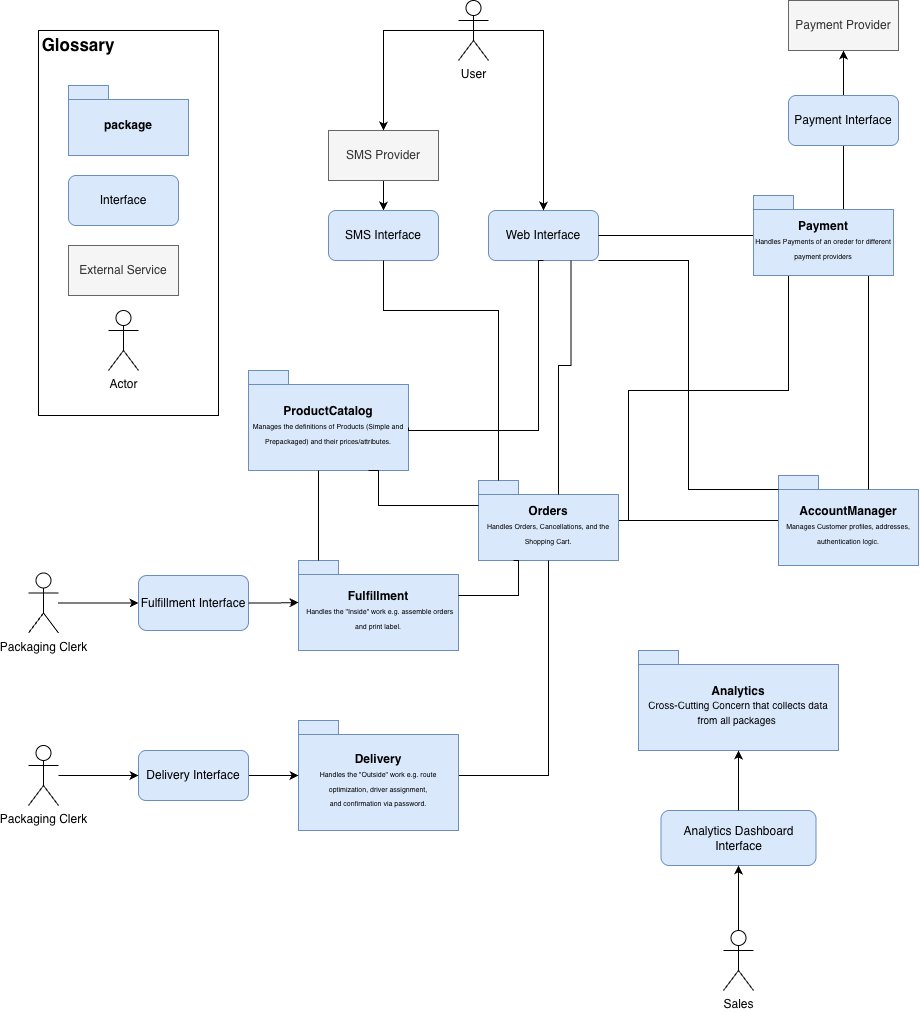

The diagram above was exported from draw.io. Its source (the exported page's mxGraphModel, read from the mxfile embedded in the PNG):
<mxGraphModel dx="1537" dy="1855" grid="1" gridSize="10" guides="1" tooltips="1" connect="1" arrows="1" fold="1" page="1" pageScale="1" pageWidth="827" pageHeight="1169" math="0" shadow="0">
  <root>
    <mxCell id="0" />
    <mxCell id="1" parent="0" />
    <mxCell id="0pJTUzZVNgIBMMl4gIlq-43" parent="1" style="rounded=0;whiteSpace=wrap;html=1;" value="" vertex="1">
      <mxGeometry height="385" width="180" x="-210" y="-150" as="geometry" />
    </mxCell>
    <mxCell id="0pJTUzZVNgIBMMl4gIlq-1" parent="1" style="shape=folder;fontStyle=1;spacingTop=10;tabWidth=40;tabHeight=14;tabPosition=left;html=1;whiteSpace=wrap;fillColor=#dae8fc;strokeColor=#6c8ebf;" value="&lt;span data-token-index=&quot;0&quot; class=&quot;notion-enable-hover&quot;&gt;ProductCatalog&lt;/span&gt;&lt;div&gt;&lt;span style=&quot;font-weight: normal;&quot;&gt;&lt;font style=&quot;font-size: 7px;&quot;&gt;Manages the definitions of &lt;span data-path-to-node=&quot;3,0,0&quot; data-index-in-node=&quot;43&quot; style=&quot;&quot;&gt;Products&lt;/span&gt; (Simple and Prepackaged) and their prices/attributes.&lt;/font&gt;&lt;/span&gt;&lt;/div&gt;" vertex="1">
      <mxGeometry height="100" width="160" y="190" as="geometry" />
    </mxCell>
    <mxCell id="0pJTUzZVNgIBMMl4gIlq-37" edge="1" parent="1" source="0pJTUzZVNgIBMMl4gIlq-2" style="edgeStyle=orthogonalEdgeStyle;rounded=0;orthogonalLoop=1;jettySize=auto;html=1;endArrow=none;endFill=0;" target="0pJTUzZVNgIBMMl4gIlq-3">
      <mxGeometry relative="1" as="geometry" />
    </mxCell>
    <mxCell id="0pJTUzZVNgIBMMl4gIlq-2" parent="1" style="shape=folder;fontStyle=1;spacingTop=10;tabWidth=40;tabHeight=14;tabPosition=left;html=1;whiteSpace=wrap;fillColor=#dae8fc;strokeColor=#6c8ebf;" value="&lt;span data-token-index=&quot;0&quot; class=&quot;notion-enable-hover&quot;&gt;AccountManager&lt;/span&gt;&lt;div&gt;&lt;span data-token-index=&quot;0&quot; class=&quot;notion-enable-hover&quot;&gt;&lt;span style=&quot;font-size: 7px; font-weight: 400; text-align: left;&quot;&gt;Manages&amp;nbsp;&lt;/span&gt;&lt;span data-path-to-node=&quot;5,0,0&quot; data-index-in-node=&quot;24&quot; style=&quot;font-size: 7px; font-weight: 400; text-align: left;&quot;&gt;Customer&lt;/span&gt;&lt;span style=&quot;font-size: 7px; font-weight: 400; text-align: left;&quot;&gt;&amp;nbsp;profiles, addresses, authentication logic.&lt;/span&gt;&lt;/span&gt;&lt;/div&gt;" vertex="1">
      <mxGeometry height="90" width="140" x="530" y="295" as="geometry" />
    </mxCell>
    <mxCell id="8kqfPh4s1ioTCAztX_sl-19" edge="1" parent="1" source="0pJTUzZVNgIBMMl4gIlq-3" style="edgeStyle=orthogonalEdgeStyle;rounded=0;orthogonalLoop=1;jettySize=auto;html=1;endArrow=none;endFill=0;entryX=0.25;entryY=1;entryDx=0;entryDy=0;entryPerimeter=0;" target="8kqfPh4s1ioTCAztX_sl-9">
      <mxGeometry relative="1" as="geometry">
        <Array as="points">
          <mxPoint x="380" y="340" />
          <mxPoint x="380" y="210" />
          <mxPoint x="540" y="210" />
        </Array>
      </mxGeometry>
    </mxCell>
    <mxCell id="0pJTUzZVNgIBMMl4gIlq-3" parent="1" style="shape=folder;fontStyle=1;spacingTop=10;tabWidth=40;tabHeight=14;tabPosition=left;html=1;whiteSpace=wrap;fillColor=#dae8fc;strokeColor=#6c8ebf;" value="&lt;span data-token-index=&quot;0&quot; class=&quot;notion-enable-hover&quot;&gt;Orders&lt;/span&gt;&lt;div&gt;&lt;span data-token-index=&quot;0&quot; class=&quot;notion-enable-hover&quot; style=&quot;font-weight: normal;&quot;&gt;&lt;font style=&quot;font-size: 7px;&quot;&gt;Handles &lt;span data-path-to-node=&quot;7,0,0&quot; data-index-in-node=&quot;24&quot; style=&quot;&quot;&gt;Orders&lt;/span&gt;, &lt;span data-path-to-node=&quot;7,0,0&quot; data-index-in-node=&quot;44&quot; style=&quot;&quot;&gt;Cancellations&lt;/span&gt;, and the &lt;span data-path-to-node=&quot;7,0,0&quot; data-index-in-node=&quot;67&quot; style=&quot;&quot;&gt;Shopping Cart.&lt;/span&gt;&lt;/font&gt;&lt;/span&gt;&lt;/div&gt;" vertex="1">
      <mxGeometry height="80" width="140" x="230" y="300" as="geometry" />
    </mxCell>
    <mxCell id="0pJTUzZVNgIBMMl4gIlq-4" parent="1" style="shape=folder;fontStyle=1;spacingTop=10;tabWidth=40;tabHeight=14;tabPosition=left;html=1;whiteSpace=wrap;fillColor=#dae8fc;strokeColor=#6c8ebf;" value="&lt;span data-token-index=&quot;0&quot; class=&quot;notion-enable-hover&quot;&gt;Analytics&lt;/span&gt;&lt;div&gt;&lt;span data-token-index=&quot;0&quot; class=&quot;notion-enable-hover&quot; style=&quot;font-weight: normal;&quot;&gt;&lt;font style=&quot;font-size: 10px;&quot;&gt;Cross-Cutting Concern that collects data from all packages&amp;nbsp;&lt;/font&gt;&lt;/span&gt;&lt;/div&gt;" vertex="1">
      <mxGeometry height="100" width="200" x="390" y="470" as="geometry" />
    </mxCell>
    <mxCell id="0pJTUzZVNgIBMMl4gIlq-6" parent="1" style="shape=folder;fontStyle=1;spacingTop=10;tabWidth=40;tabHeight=14;tabPosition=left;html=1;whiteSpace=wrap;fillColor=#dae8fc;strokeColor=#6c8ebf;" value="Fulfillment&lt;div&gt;&amp;nbsp;&lt;font style=&quot;font-size: 7px; font-weight: normal;&quot;&gt;Handles the &quot;Inside&quot; work e.g. assemble orders and print label.&lt;/font&gt;&lt;/div&gt;" vertex="1">
      <mxGeometry height="90" width="160" x="50" y="380" as="geometry" />
    </mxCell>
    <mxCell id="0pJTUzZVNgIBMMl4gIlq-25" edge="1" parent="1" source="0pJTUzZVNgIBMMl4gIlq-8" style="edgeStyle=orthogonalEdgeStyle;rounded=0;orthogonalLoop=1;jettySize=auto;html=1;entryX=0.5;entryY=0;entryDx=0;entryDy=0;endArrow=classic;endFill=1;" target="0pJTUzZVNgIBMMl4gIlq-12">
      <mxGeometry relative="1" as="geometry" />
    </mxCell>
    <mxCell id="0pJTUzZVNgIBMMl4gIlq-8" parent="1" style="html=1;whiteSpace=wrap;fillColor=#f5f5f5;fontColor=#333333;strokeColor=#666666;" value="SMS Provider" vertex="1">
      <mxGeometry height="50" width="110" x="80" y="-50" as="geometry" />
    </mxCell>
    <mxCell id="8kqfPh4s1ioTCAztX_sl-2" edge="1" parent="1" source="0pJTUzZVNgIBMMl4gIlq-9" style="edgeStyle=orthogonalEdgeStyle;rounded=0;orthogonalLoop=1;jettySize=auto;html=1;entryX=0;entryY=0.5;entryDx=0;entryDy=0;" target="0pJTUzZVNgIBMMl4gIlq-23">
      <mxGeometry relative="1" as="geometry" />
    </mxCell>
    <mxCell id="0pJTUzZVNgIBMMl4gIlq-9" parent="1" style="shape=umlActor;verticalLabelPosition=bottom;verticalAlign=top;html=1;" value="Packaging Clerk" vertex="1">
      <mxGeometry height="60" width="30" x="-220" y="392.5" as="geometry" />
    </mxCell>
    <mxCell id="0pJTUzZVNgIBMMl4gIlq-12" parent="1" style="html=1;whiteSpace=wrap;fillColor=#dae8fc;strokeColor=#6c8ebf;rounded=1;" value="SMS Interface" vertex="1">
      <mxGeometry height="50" width="110" x="80" y="30" as="geometry" />
    </mxCell>
    <mxCell id="0pJTUzZVNgIBMMl4gIlq-13" parent="1" style="html=1;whiteSpace=wrap;fillColor=#dae8fc;strokeColor=#6c8ebf;rounded=1;" value="Web Interface" vertex="1">
      <mxGeometry height="50" width="110" x="240" y="30" as="geometry" />
    </mxCell>
    <mxCell id="0pJTUzZVNgIBMMl4gIlq-21" edge="1" parent="1" source="0pJTUzZVNgIBMMl4gIlq-14" style="edgeStyle=orthogonalEdgeStyle;rounded=0;orthogonalLoop=1;jettySize=auto;html=1;endArrow=none;endFill=0;entryX=0.5;entryY=1;entryDx=0;entryDy=0;entryPerimeter=0;" target="0pJTUzZVNgIBMMl4gIlq-3">
      <mxGeometry relative="1" as="geometry">
        <mxPoint x="290" y="360" as="targetPoint" />
      </mxGeometry>
    </mxCell>
    <mxCell id="0pJTUzZVNgIBMMl4gIlq-14" parent="1" style="shape=folder;fontStyle=1;spacingTop=10;tabWidth=40;tabHeight=14;tabPosition=left;html=1;whiteSpace=wrap;fillColor=#dae8fc;strokeColor=#6c8ebf;" value="Delivery&lt;div&gt;&lt;font style=&quot;font-size: 7px; font-weight: normal;&quot; face=&quot;Helvetica&quot;&gt;Handles the &quot;Outside&quot; work e.g. route optimization,&amp;nbsp;driver assignment, and&amp;nbsp;confirmation&amp;nbsp;via password.&lt;/font&gt;&lt;/div&gt;" vertex="1">
      <mxGeometry height="110" width="160" x="50" y="540" as="geometry" />
    </mxCell>
    <mxCell id="0pJTUzZVNgIBMMl4gIlq-17" edge="1" parent="1" source="8kqfPh4s1ioTCAztX_sl-9" style="edgeStyle=orthogonalEdgeStyle;rounded=0;orthogonalLoop=1;jettySize=auto;html=1;exitX=0.5;exitY=1;exitDx=0;exitDy=0;endArrow=none;endFill=0;entryX=0;entryY=0;entryDx=90;entryDy=14;entryPerimeter=0;exitPerimeter=0;" target="0pJTUzZVNgIBMMl4gIlq-2">
      <mxGeometry relative="1" as="geometry">
        <Array as="points">
          <mxPoint x="620" y="95" />
        </Array>
        <mxPoint x="560" y="200" as="targetPoint" />
      </mxGeometry>
    </mxCell>
    <mxCell id="0pJTUzZVNgIBMMl4gIlq-19" edge="1" parent="1" source="0pJTUzZVNgIBMMl4gIlq-13" style="edgeStyle=orthogonalEdgeStyle;rounded=0;orthogonalLoop=1;jettySize=auto;html=1;entryX=0;entryY=0;entryDx=160;entryDy=57;entryPerimeter=0;exitX=0.5;exitY=1;exitDx=0;exitDy=0;endArrow=none;endFill=0;" target="0pJTUzZVNgIBMMl4gIlq-1">
      <mxGeometry relative="1" as="geometry">
        <Array as="points">
          <mxPoint x="290" y="80" />
          <mxPoint x="290" y="250" />
          <mxPoint x="160" y="250" />
        </Array>
      </mxGeometry>
    </mxCell>
    <mxCell id="0pJTUzZVNgIBMMl4gIlq-20" edge="1" parent="1" source="0pJTUzZVNgIBMMl4gIlq-6" style="edgeStyle=orthogonalEdgeStyle;rounded=0;orthogonalLoop=1;jettySize=auto;html=1;endArrow=none;endFill=0;entryX=0.25;entryY=1;entryDx=0;entryDy=0;entryPerimeter=0;" target="0pJTUzZVNgIBMMl4gIlq-3">
      <mxGeometry relative="1" as="geometry">
        <Array as="points">
          <mxPoint x="270" y="415" />
          <mxPoint x="270" y="380" />
        </Array>
        <mxPoint x="280" y="420" as="targetPoint" />
      </mxGeometry>
    </mxCell>
    <mxCell id="0pJTUzZVNgIBMMl4gIlq-22" edge="1" parent="1" source="0pJTUzZVNgIBMMl4gIlq-6" style="edgeStyle=orthogonalEdgeStyle;rounded=0;orthogonalLoop=1;jettySize=auto;html=1;exitX=0;exitY=0;exitDx=20;exitDy=0;exitPerimeter=0;endArrow=none;endFill=0;">
      <mxGeometry relative="1" as="geometry">
        <Array as="points">
          <mxPoint x="70" y="290" />
        </Array>
        <mxPoint x="70" y="300" as="targetPoint" />
      </mxGeometry>
    </mxCell>
    <mxCell id="0pJTUzZVNgIBMMl4gIlq-23" parent="1" style="html=1;whiteSpace=wrap;fillColor=#dae8fc;strokeColor=#6c8ebf;rounded=1;" value="Fulfillment Interface" vertex="1">
      <mxGeometry height="55" width="110" x="-110" y="395" as="geometry" />
    </mxCell>
    <mxCell id="0pJTUzZVNgIBMMl4gIlq-28" edge="1" parent="1" source="0pJTUzZVNgIBMMl4gIlq-24" style="edgeStyle=orthogonalEdgeStyle;rounded=0;orthogonalLoop=1;jettySize=auto;html=1;exitX=0.5;exitY=0.5;exitDx=0;exitDy=0;exitPerimeter=0;" target="0pJTUzZVNgIBMMl4gIlq-13">
      <mxGeometry relative="1" as="geometry">
        <Array as="points">
          <mxPoint x="295" y="-150" />
        </Array>
      </mxGeometry>
    </mxCell>
    <mxCell id="0pJTUzZVNgIBMMl4gIlq-29" edge="1" parent="1" source="0pJTUzZVNgIBMMl4gIlq-24" style="edgeStyle=orthogonalEdgeStyle;rounded=0;orthogonalLoop=1;jettySize=auto;html=1;exitX=0.5;exitY=0.5;exitDx=0;exitDy=0;exitPerimeter=0;" target="0pJTUzZVNgIBMMl4gIlq-8">
      <mxGeometry relative="1" as="geometry" />
    </mxCell>
    <mxCell id="0pJTUzZVNgIBMMl4gIlq-24" parent="1" style="shape=umlActor;verticalLabelPosition=bottom;verticalAlign=top;html=1;" value="User" vertex="1">
      <mxGeometry height="60" width="30" x="210" y="-180" as="geometry" />
    </mxCell>
    <mxCell id="0pJTUzZVNgIBMMl4gIlq-26" edge="1" parent="1" source="0pJTUzZVNgIBMMl4gIlq-12" style="edgeStyle=orthogonalEdgeStyle;rounded=0;orthogonalLoop=1;jettySize=auto;html=1;endArrow=none;endFill=0;entryX=0;entryY=0;entryDx=20;entryDy=0;entryPerimeter=0;" target="0pJTUzZVNgIBMMl4gIlq-3">
      <mxGeometry relative="1" as="geometry">
        <Array as="points">
          <mxPoint x="135" y="130" />
          <mxPoint x="250" y="130" />
        </Array>
        <mxPoint x="380" y="250" as="targetPoint" />
      </mxGeometry>
    </mxCell>
    <mxCell id="0pJTUzZVNgIBMMl4gIlq-27" edge="1" parent="1" source="0pJTUzZVNgIBMMl4gIlq-13" style="edgeStyle=orthogonalEdgeStyle;rounded=0;orthogonalLoop=1;jettySize=auto;html=1;endArrow=none;endFill=0;entryX=0;entryY=0;entryDx=80;entryDy=14;entryPerimeter=0;exitX=0.75;exitY=1;exitDx=0;exitDy=0;" target="0pJTUzZVNgIBMMl4gIlq-3">
      <mxGeometry relative="1" as="geometry">
        <Array as="points">
          <mxPoint x="322" y="185" />
          <mxPoint x="310" y="185" />
        </Array>
        <mxPoint x="360" y="290" as="targetPoint" />
      </mxGeometry>
    </mxCell>
    <mxCell id="0pJTUzZVNgIBMMl4gIlq-31" edge="1" parent="1" source="0pJTUzZVNgIBMMl4gIlq-30" style="edgeStyle=orthogonalEdgeStyle;rounded=0;orthogonalLoop=1;jettySize=auto;html=1;" target="0pJTUzZVNgIBMMl4gIlq-14">
      <mxGeometry relative="1" as="geometry" />
    </mxCell>
    <mxCell id="0pJTUzZVNgIBMMl4gIlq-30" parent="1" style="html=1;whiteSpace=wrap;fillColor=#dae8fc;strokeColor=#6c8ebf;rounded=1;" value="Delivery Interface" vertex="1">
      <mxGeometry height="50" width="110" x="-110" y="570" as="geometry" />
    </mxCell>
    <mxCell id="0pJTUzZVNgIBMMl4gIlq-32" edge="1" parent="1" source="0pJTUzZVNgIBMMl4gIlq-23" style="edgeStyle=orthogonalEdgeStyle;rounded=0;orthogonalLoop=1;jettySize=auto;html=1;entryX=0;entryY=0;entryDx=0;entryDy=42;entryPerimeter=0;" target="0pJTUzZVNgIBMMl4gIlq-6">
      <mxGeometry relative="1" as="geometry" />
    </mxCell>
    <mxCell id="8kqfPh4s1ioTCAztX_sl-3" edge="1" parent="1" source="0pJTUzZVNgIBMMl4gIlq-33" style="edgeStyle=orthogonalEdgeStyle;rounded=0;orthogonalLoop=1;jettySize=auto;html=1;entryX=0;entryY=0.5;entryDx=0;entryDy=0;" target="0pJTUzZVNgIBMMl4gIlq-30">
      <mxGeometry relative="1" as="geometry" />
    </mxCell>
    <mxCell id="0pJTUzZVNgIBMMl4gIlq-33" parent="1" style="shape=umlActor;verticalLabelPosition=bottom;verticalAlign=top;html=1;" value="Packaging Clerk" vertex="1">
      <mxGeometry height="60" width="30" x="-220" y="565" as="geometry" />
    </mxCell>
    <mxCell id="0pJTUzZVNgIBMMl4gIlq-34" edge="1" parent="1" source="0pJTUzZVNgIBMMl4gIlq-3" style="edgeStyle=orthogonalEdgeStyle;rounded=0;orthogonalLoop=1;jettySize=auto;html=1;entryX=0.75;entryY=1;entryDx=0;entryDy=0;entryPerimeter=0;endArrow=none;endFill=0;" target="0pJTUzZVNgIBMMl4gIlq-1">
      <mxGeometry relative="1" as="geometry">
        <Array as="points">
          <mxPoint x="130" y="325" />
        </Array>
      </mxGeometry>
    </mxCell>
    <mxCell id="0pJTUzZVNgIBMMl4gIlq-38" parent="1" style="shape=folder;fontStyle=1;spacingTop=10;tabWidth=40;tabHeight=14;tabPosition=left;html=1;whiteSpace=wrap;fillColor=#dae8fc;strokeColor=#6c8ebf;" value="package" vertex="1">
      <mxGeometry height="70" width="120" x="-180" y="-95" as="geometry" />
    </mxCell>
    <mxCell id="0pJTUzZVNgIBMMl4gIlq-40" parent="1" style="html=1;whiteSpace=wrap;fillColor=#dae8fc;strokeColor=#6c8ebf;rounded=1;" value="Interface" vertex="1">
      <mxGeometry height="50" width="110" x="-180" y="-5" as="geometry" />
    </mxCell>
    <mxCell id="0pJTUzZVNgIBMMl4gIlq-41" parent="1" style="html=1;whiteSpace=wrap;fillColor=#f5f5f5;fontColor=#333333;strokeColor=#666666;" value="External Service" vertex="1">
      <mxGeometry height="50" width="110" x="-180" y="65" as="geometry" />
    </mxCell>
    <mxCell id="0pJTUzZVNgIBMMl4gIlq-42" parent="1" style="shape=umlActor;verticalLabelPosition=bottom;verticalAlign=top;html=1;" value="Actor" vertex="1">
      <mxGeometry height="60" width="30" x="-140" y="130" as="geometry" />
    </mxCell>
    <mxCell id="0pJTUzZVNgIBMMl4gIlq-44" parent="1" style="text;html=1;whiteSpace=wrap;strokeColor=none;fillColor=none;align=center;verticalAlign=middle;rounded=0;" value="&lt;b&gt;&lt;font style=&quot;font-size: 17px;&quot;&gt;Glossary&lt;/font&gt;&lt;/b&gt;" vertex="1">
      <mxGeometry height="30" width="60" x="-200" y="-150" as="geometry" />
    </mxCell>
    <mxCell id="8kqfPh4s1ioTCAztX_sl-5" parent="1" style="html=1;whiteSpace=wrap;fillColor=#dae8fc;strokeColor=#6c8ebf;rounded=1;" value="Analytics Dashboard Interface" vertex="1">
      <mxGeometry height="55" width="155" x="412.5" y="630" as="geometry" />
    </mxCell>
    <mxCell id="8kqfPh4s1ioTCAztX_sl-6" edge="1" parent="1" source="8kqfPh4s1ioTCAztX_sl-5" style="edgeStyle=orthogonalEdgeStyle;rounded=0;orthogonalLoop=1;jettySize=auto;html=1;entryX=0.5;entryY=1;entryDx=0;entryDy=0;entryPerimeter=0;" target="0pJTUzZVNgIBMMl4gIlq-4">
      <mxGeometry relative="1" as="geometry" />
    </mxCell>
    <mxCell id="8kqfPh4s1ioTCAztX_sl-8" edge="1" parent="1" source="8kqfPh4s1ioTCAztX_sl-7" style="edgeStyle=orthogonalEdgeStyle;rounded=0;orthogonalLoop=1;jettySize=auto;html=1;entryX=0.5;entryY=1;entryDx=0;entryDy=0;" target="8kqfPh4s1ioTCAztX_sl-5">
      <mxGeometry relative="1" as="geometry" />
    </mxCell>
    <mxCell id="8kqfPh4s1ioTCAztX_sl-7" parent="1" style="shape=umlActor;verticalLabelPosition=bottom;verticalAlign=top;html=1;" value="Sales" vertex="1">
      <mxGeometry height="60" width="30" x="475" y="750" as="geometry" />
    </mxCell>
    <mxCell id="8kqfPh4s1ioTCAztX_sl-13" edge="1" parent="1" source="8kqfPh4s1ioTCAztX_sl-9" style="edgeStyle=orthogonalEdgeStyle;rounded=0;orthogonalLoop=1;jettySize=auto;html=1;exitX=0;exitY=0;exitDx=90;exitDy=14;exitPerimeter=0;" target="8kqfPh4s1ioTCAztX_sl-10">
      <mxGeometry relative="1" as="geometry">
        <mxPoint x="500" y="110" as="sourcePoint" />
      </mxGeometry>
    </mxCell>
    <mxCell id="8kqfPh4s1ioTCAztX_sl-10" parent="1" style="html=1;whiteSpace=wrap;fillColor=#f5f5f5;fontColor=#333333;strokeColor=#666666;" value="Payment Provider" vertex="1">
      <mxGeometry height="50" width="110" x="540" y="-180" as="geometry" />
    </mxCell>
    <mxCell id="8kqfPh4s1ioTCAztX_sl-15" edge="1" parent="1" source="0pJTUzZVNgIBMMl4gIlq-13" style="edgeStyle=orthogonalEdgeStyle;rounded=0;orthogonalLoop=1;jettySize=auto;html=1;exitX=1;exitY=0.5;exitDx=0;exitDy=0;endArrow=none;endFill=0;entryX=0;entryY=0;entryDx=0;entryDy=47;entryPerimeter=0;" target="8kqfPh4s1ioTCAztX_sl-9" value="">
      <mxGeometry relative="1" as="geometry">
        <Array as="points">
          <mxPoint x="505" y="55" />
        </Array>
        <mxPoint x="350" y="55" as="sourcePoint" />
        <mxPoint x="620" y="309" as="targetPoint" />
      </mxGeometry>
    </mxCell>
    <mxCell id="8kqfPh4s1ioTCAztX_sl-9" parent="1" style="shape=folder;fontStyle=1;spacingTop=10;tabWidth=40;tabHeight=14;tabPosition=left;html=1;whiteSpace=wrap;fillColor=#dae8fc;strokeColor=#6c8ebf;" value="&lt;div&gt;&lt;span data-token-index=&quot;0&quot; class=&quot;notion-enable-hover&quot; style=&quot;&quot;&gt;&lt;font style=&quot;&quot;&gt;Payment&lt;/font&gt;&lt;/span&gt;&lt;/div&gt;&lt;div&gt;&lt;span style=&quot;font-size: 7px; font-weight: 400;&quot;&gt;Handles Payments of an oreder for different payment providers&lt;/span&gt;&lt;/div&gt;" vertex="1">
      <mxGeometry height="80" width="140" x="505" y="15" as="geometry" />
    </mxCell>
    <mxCell id="8kqfPh4s1ioTCAztX_sl-16" edge="1" parent="1" source="0pJTUzZVNgIBMMl4gIlq-13" style="edgeStyle=orthogonalEdgeStyle;rounded=0;orthogonalLoop=1;jettySize=auto;html=1;entryX=0;entryY=0;entryDx=0;entryDy=14;entryPerimeter=0;exitX=1;exitY=1;exitDx=0;exitDy=0;endArrow=none;endFill=0;" target="0pJTUzZVNgIBMMl4gIlq-2">
      <mxGeometry relative="1" as="geometry">
        <Array as="points">
          <mxPoint x="440" y="80" />
          <mxPoint x="440" y="309" />
        </Array>
      </mxGeometry>
    </mxCell>
    <mxCell id="8kqfPh4s1ioTCAztX_sl-20" parent="1" style="html=1;whiteSpace=wrap;fillColor=#dae8fc;strokeColor=#6c8ebf;rounded=1;" value="Payment Interface" vertex="1">
      <mxGeometry height="50" width="110" x="540" y="-85" as="geometry" />
    </mxCell>
  </root>
</mxGraphModel>